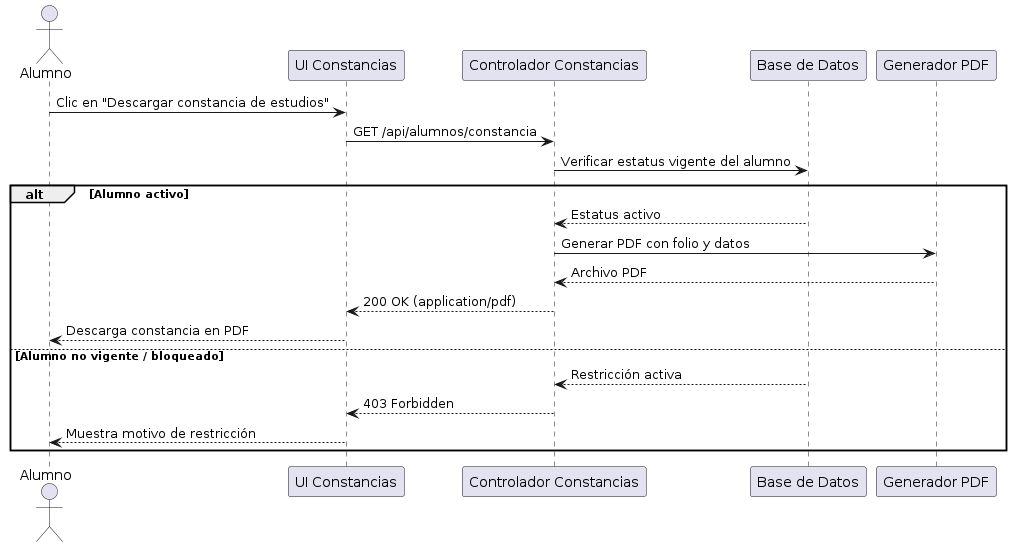

The diagram above was rendered by PlantUML. Its source (embedded in the PNG):
@startuml
actor Alumno
participant "UI Constancias" as UI
participant "Controlador Constancias" as Ctrl
participant "Base de Datos" as DB
participant "Generador PDF" as PDF

Alumno -> UI : Clic en "Descargar constancia de estudios"
UI -> Ctrl : GET /api/alumnos/constancia
Ctrl -> DB : Verificar estatus vigente del alumno
alt Alumno activo
  DB --> Ctrl : Estatus activo
  Ctrl -> PDF : Generar PDF con folio y datos
  PDF --> Ctrl : Archivo PDF
  Ctrl --> UI : 200 OK (application/pdf)
  UI --> Alumno : Descarga constancia en PDF
else Alumno no vigente / bloqueado
  DB --> Ctrl : Restricción activa
  Ctrl --> UI : 403 Forbidden
  UI --> Alumno : Muestra motivo de restricción
end
@enduml